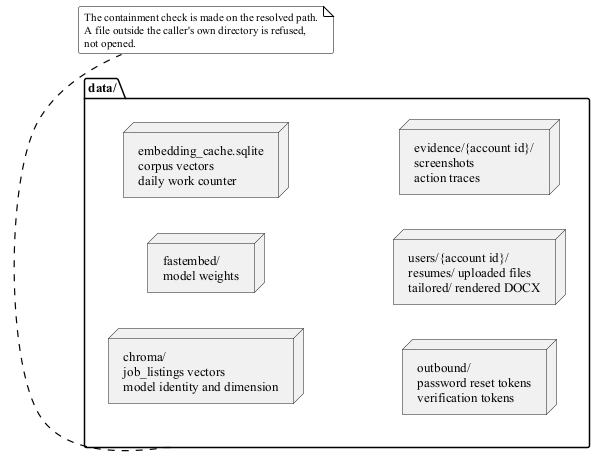

The diagram above was rendered by PlantUML. Its source (embedded in the PNG):
@startuml storage-layout
' The layout of the data directory.
'
' Every file that belongs to an account lives under that account's own
' directory. The containment check asks whether the resolved path is inside
' the caller's directory, so a name that walks out of it is refused after
' resolution rather than before it.

!include _style.puml
left to right direction

folder "data/" as Data {
  node "chroma/\njob_listings vectors\nmodel identity and dimension" as N0
  node "fastembed/\nmodel weights" as N1
  node "embedding_cache.sqlite\ncorpus vectors\ndaily work counter" as N2
  node "outbound/\npassword reset tokens\nverification tokens" as N3
  node "users/{account id}/\nresumes/ uploaded files\ntailored/ rendered DOCX" as N4
  node "evidence/{account id}/\nscreenshots\naction traces" as N5
}

note bottom of Data
  The containment check is made on the resolved path.
  A file outside the caller's own directory is refused,
  not opened.
end note

@enduml